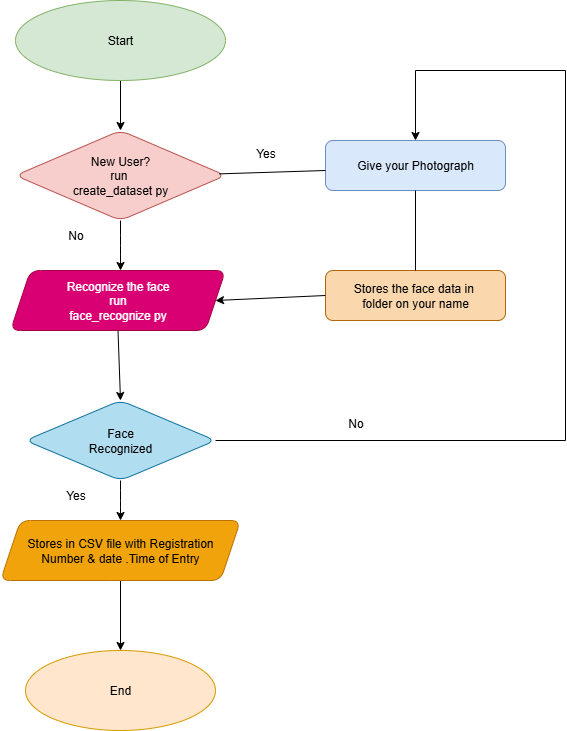

The diagram above was exported from draw.io. Its source (the exported page's mxGraphModel, read from the mxfile embedded in the PNG):
<mxGraphModel dx="1042" dy="562" grid="1" gridSize="10" guides="1" tooltips="1" connect="1" arrows="1" fold="1" page="1" pageScale="1" pageWidth="850" pageHeight="1100" math="0" shadow="0">
  <root>
    <mxCell id="0" />
    <mxCell id="1" parent="0" />
    <mxCell id="fL5hQKWpltAG4XzUuVVZ-14" style="edgeStyle=orthogonalEdgeStyle;rounded=1;orthogonalLoop=1;jettySize=auto;html=1;exitX=0.5;exitY=1;exitDx=0;exitDy=0;entryX=0.5;entryY=0;entryDx=0;entryDy=0;labelBackgroundColor=none;fontColor=default;" edge="1" parent="1" source="fL5hQKWpltAG4XzUuVVZ-1" target="fL5hQKWpltAG4XzUuVVZ-2">
      <mxGeometry relative="1" as="geometry" />
    </mxCell>
    <mxCell id="fL5hQKWpltAG4XzUuVVZ-1" value="Start" style="ellipse;whiteSpace=wrap;html=1;rounded=1;labelBackgroundColor=none;fillColor=#d5e8d4;strokeColor=#82b366;" vertex="1" parent="1">
      <mxGeometry x="280" y="30" width="210" height="80" as="geometry" />
    </mxCell>
    <mxCell id="fL5hQKWpltAG4XzUuVVZ-28" style="edgeStyle=orthogonalEdgeStyle;rounded=1;orthogonalLoop=1;jettySize=auto;html=1;exitX=0.5;exitY=1;exitDx=0;exitDy=0;labelBackgroundColor=none;fontColor=default;" edge="1" parent="1" source="fL5hQKWpltAG4XzUuVVZ-2">
      <mxGeometry relative="1" as="geometry">
        <mxPoint x="385" y="300" as="targetPoint" />
      </mxGeometry>
    </mxCell>
    <mxCell id="fL5hQKWpltAG4XzUuVVZ-2" value="New&amp;nbsp;&lt;span style=&quot;background-color: transparent; color: light-dark(rgb(0, 0, 0), rgb(255, 255, 255));&quot;&gt;User?&lt;/span&gt;&lt;div&gt;run&amp;nbsp;&lt;/div&gt;&lt;div&gt;create_dataset py&lt;/div&gt;" style="rhombus;whiteSpace=wrap;html=1;rounded=1;labelBackgroundColor=none;fillColor=#f8cecc;strokeColor=#b85450;" vertex="1" parent="1">
      <mxGeometry x="280" y="160" width="210" height="90" as="geometry" />
    </mxCell>
    <mxCell id="fL5hQKWpltAG4XzUuVVZ-30" style="edgeStyle=orthogonalEdgeStyle;rounded=1;orthogonalLoop=1;jettySize=auto;html=1;exitX=0.5;exitY=1;exitDx=0;exitDy=0;labelBackgroundColor=none;fontColor=default;" edge="1" parent="1" source="fL5hQKWpltAG4XzUuVVZ-8">
      <mxGeometry relative="1" as="geometry">
        <mxPoint x="385" y="550" as="targetPoint" />
      </mxGeometry>
    </mxCell>
    <mxCell id="fL5hQKWpltAG4XzUuVVZ-8" value="Face&lt;div&gt;Recognized&lt;/div&gt;" style="rhombus;whiteSpace=wrap;html=1;rounded=1;labelBackgroundColor=none;fillColor=#b1ddf0;strokeColor=#10739e;" vertex="1" parent="1">
      <mxGeometry x="290" y="430" width="190" height="80" as="geometry" />
    </mxCell>
    <mxCell id="fL5hQKWpltAG4XzUuVVZ-31" style="edgeStyle=orthogonalEdgeStyle;rounded=1;orthogonalLoop=1;jettySize=auto;html=1;exitX=0.5;exitY=1;exitDx=0;exitDy=0;entryX=0.5;entryY=0;entryDx=0;entryDy=0;labelBackgroundColor=none;fontColor=default;" edge="1" parent="1" source="fL5hQKWpltAG4XzUuVVZ-9" target="fL5hQKWpltAG4XzUuVVZ-10">
      <mxGeometry relative="1" as="geometry" />
    </mxCell>
    <mxCell id="fL5hQKWpltAG4XzUuVVZ-9" value="Stores in CSV file with Registration&lt;div&gt;Number &amp;amp; date .Time of Entry&lt;/div&gt;" style="shape=parallelogram;perimeter=parallelogramPerimeter;whiteSpace=wrap;html=1;fixedSize=1;rounded=1;labelBackgroundColor=none;fillColor=#f0a30a;strokeColor=#BD7000;fontColor=#000000;" vertex="1" parent="1">
      <mxGeometry x="265" y="550" width="240" height="60" as="geometry" />
    </mxCell>
    <mxCell id="fL5hQKWpltAG4XzUuVVZ-10" value="End" style="ellipse;whiteSpace=wrap;html=1;rounded=1;labelBackgroundColor=none;fillColor=#ffe6cc;strokeColor=#d79b00;" vertex="1" parent="1">
      <mxGeometry x="290" y="680" width="190" height="80" as="geometry" />
    </mxCell>
    <mxCell id="fL5hQKWpltAG4XzUuVVZ-11" value="Give your Photograph" style="rounded=1;whiteSpace=wrap;html=1;labelBackgroundColor=none;fillColor=#dae8fc;strokeColor=#6c8ebf;" vertex="1" parent="1">
      <mxGeometry x="590" y="170" width="180" height="50" as="geometry" />
    </mxCell>
    <mxCell id="fL5hQKWpltAG4XzUuVVZ-13" value="Stores the face data in&amp;nbsp;&lt;div&gt;folder on your name&lt;/div&gt;" style="rounded=1;whiteSpace=wrap;html=1;labelBackgroundColor=none;fillColor=#fad7ac;strokeColor=#b46504;" vertex="1" parent="1">
      <mxGeometry x="590" y="300" width="180" height="50" as="geometry" />
    </mxCell>
    <mxCell id="fL5hQKWpltAG4XzUuVVZ-19" value="Recognize the face&lt;div&gt;run&lt;/div&gt;&lt;div&gt;face_recognize py&lt;/div&gt;" style="shape=parallelogram;perimeter=parallelogramPerimeter;whiteSpace=wrap;html=1;fixedSize=1;rounded=1;labelBackgroundColor=none;fillColor=#d80073;fontColor=#ffffff;strokeColor=#A50040;" vertex="1" parent="1">
      <mxGeometry x="275" y="300" width="215" height="60" as="geometry" />
    </mxCell>
    <mxCell id="fL5hQKWpltAG4XzUuVVZ-36" value="" style="endArrow=none;html=1;rounded=1;exitX=0.5;exitY=0;exitDx=0;exitDy=0;labelBackgroundColor=none;fontColor=default;" edge="1" parent="1" source="fL5hQKWpltAG4XzUuVVZ-13">
      <mxGeometry width="50" height="50" relative="1" as="geometry">
        <mxPoint x="630" y="270" as="sourcePoint" />
        <mxPoint x="680" y="220" as="targetPoint" />
      </mxGeometry>
    </mxCell>
    <mxCell id="fL5hQKWpltAG4XzUuVVZ-37" value="" style="endArrow=none;html=1;rounded=1;exitX=1;exitY=0.5;exitDx=0;exitDy=0;labelBackgroundColor=none;fontColor=default;" edge="1" parent="1" source="fL5hQKWpltAG4XzUuVVZ-8">
      <mxGeometry width="50" height="50" relative="1" as="geometry">
        <mxPoint x="500" y="350" as="sourcePoint" />
        <mxPoint x="830" y="470" as="targetPoint" />
      </mxGeometry>
    </mxCell>
    <mxCell id="fL5hQKWpltAG4XzUuVVZ-38" value="" style="endArrow=none;html=1;rounded=1;labelBackgroundColor=none;fontColor=default;" edge="1" parent="1">
      <mxGeometry width="50" height="50" relative="1" as="geometry">
        <mxPoint x="830" y="470" as="sourcePoint" />
        <mxPoint x="830" y="100" as="targetPoint" />
      </mxGeometry>
    </mxCell>
    <mxCell id="fL5hQKWpltAG4XzUuVVZ-39" value="" style="endArrow=none;html=1;rounded=1;labelBackgroundColor=none;fontColor=default;" edge="1" parent="1">
      <mxGeometry width="50" height="50" relative="1" as="geometry">
        <mxPoint x="680" y="100" as="sourcePoint" />
        <mxPoint x="830" y="100" as="targetPoint" />
      </mxGeometry>
    </mxCell>
    <mxCell id="fL5hQKWpltAG4XzUuVVZ-40" value="" style="endArrow=classic;html=1;rounded=1;entryX=0.5;entryY=0;entryDx=0;entryDy=0;labelBackgroundColor=none;fontColor=default;" edge="1" parent="1" target="fL5hQKWpltAG4XzUuVVZ-11">
      <mxGeometry width="50" height="50" relative="1" as="geometry">
        <mxPoint x="680" y="100" as="sourcePoint" />
        <mxPoint x="550" y="300" as="targetPoint" />
      </mxGeometry>
    </mxCell>
    <mxCell id="fL5hQKWpltAG4XzUuVVZ-41" value="" style="endArrow=classic;html=1;rounded=1;exitX=0;exitY=0.5;exitDx=0;exitDy=0;entryX=1;entryY=0.5;entryDx=0;entryDy=0;labelBackgroundColor=none;fontColor=default;" edge="1" parent="1" source="fL5hQKWpltAG4XzUuVVZ-13" target="fL5hQKWpltAG4XzUuVVZ-19">
      <mxGeometry width="50" height="50" relative="1" as="geometry">
        <mxPoint x="500" y="370" as="sourcePoint" />
        <mxPoint x="490" y="330" as="targetPoint" />
      </mxGeometry>
    </mxCell>
    <mxCell id="fL5hQKWpltAG4XzUuVVZ-43" value="" style="endArrow=classic;html=1;rounded=1;entryX=0.5;entryY=0;entryDx=0;entryDy=0;exitX=0.5;exitY=1;exitDx=0;exitDy=0;labelBackgroundColor=none;fontColor=default;" edge="1" parent="1" source="fL5hQKWpltAG4XzUuVVZ-19" target="fL5hQKWpltAG4XzUuVVZ-8">
      <mxGeometry width="50" height="50" relative="1" as="geometry">
        <mxPoint x="270" y="440" as="sourcePoint" />
        <mxPoint x="320" y="390" as="targetPoint" />
      </mxGeometry>
    </mxCell>
    <mxCell id="fL5hQKWpltAG4XzUuVVZ-44" value="No" style="text;html=1;align=center;verticalAlign=middle;resizable=0;points=[];autosize=1;strokeColor=none;fillColor=none;" vertex="1" parent="1">
      <mxGeometry x="600" y="438" width="40" height="30" as="geometry" />
    </mxCell>
    <mxCell id="fL5hQKWpltAG4XzUuVVZ-46" value="" style="endArrow=none;html=1;rounded=0;exitX=0.97;exitY=0.482;exitDx=0;exitDy=0;entryX=0;entryY=0.6;entryDx=0;entryDy=0;entryPerimeter=0;exitPerimeter=0;" edge="1" parent="1" source="fL5hQKWpltAG4XzUuVVZ-2" target="fL5hQKWpltAG4XzUuVVZ-11">
      <mxGeometry width="50" height="50" relative="1" as="geometry">
        <mxPoint x="500" y="410" as="sourcePoint" />
        <mxPoint x="550" y="360" as="targetPoint" />
      </mxGeometry>
    </mxCell>
    <mxCell id="fL5hQKWpltAG4XzUuVVZ-47" value="Yes" style="text;html=1;align=center;verticalAlign=middle;resizable=0;points=[];autosize=1;strokeColor=none;fillColor=none;" vertex="1" parent="1">
      <mxGeometry x="510" y="168" width="40" height="30" as="geometry" />
    </mxCell>
    <mxCell id="fL5hQKWpltAG4XzUuVVZ-49" value="Yes" style="text;html=1;align=center;verticalAlign=middle;resizable=0;points=[];autosize=1;strokeColor=none;fillColor=none;" vertex="1" parent="1">
      <mxGeometry x="320" y="510" width="40" height="30" as="geometry" />
    </mxCell>
    <mxCell id="fL5hQKWpltAG4XzUuVVZ-50" value="No" style="text;html=1;align=center;verticalAlign=middle;resizable=0;points=[];autosize=1;strokeColor=none;fillColor=none;" vertex="1" parent="1">
      <mxGeometry x="320" y="250" width="40" height="30" as="geometry" />
    </mxCell>
  </root>
</mxGraphModel>